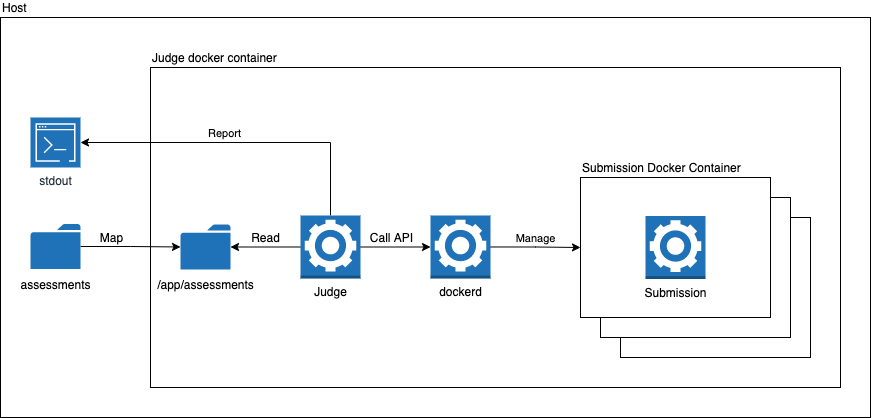

The diagram above was exported from draw.io. Its source (the exported page's mxGraphModel, read from the mxfile embedded in the PNG):
<mxGraphModel dx="974" dy="627" grid="1" gridSize="10" guides="1" tooltips="1" connect="1" arrows="1" fold="1" page="1" pageScale="1" pageWidth="1169" pageHeight="827" math="0" shadow="0">
  <root>
    <mxCell id="0" />
    <mxCell id="1" parent="0" />
    <mxCell id="7U2aIm7k06gq3aXkIfxK-1" value="Host" style="whiteSpace=wrap;html=1;labelPosition=center;verticalLabelPosition=top;align=left;verticalAlign=bottom;fillColor=default;" parent="1" vertex="1">
      <mxGeometry x="200" y="340" width="870" height="400" as="geometry" />
    </mxCell>
    <mxCell id="7U2aIm7k06gq3aXkIfxK-5" value="Judge docker container" style="rounded=0;whiteSpace=wrap;html=1;fontFamily=Helvetica;fontSize=12;fillColor=default;labelPosition=center;verticalLabelPosition=top;align=left;verticalAlign=bottom;" parent="1" vertex="1">
      <mxGeometry x="350" y="390" width="690" height="320" as="geometry" />
    </mxCell>
    <mxCell id="7U2aIm7k06gq3aXkIfxK-39" value="" style="rounded=0;whiteSpace=wrap;html=1;fontFamily=Helvetica;fontSize=12;fillColor=default;labelPosition=center;verticalLabelPosition=top;align=left;verticalAlign=bottom;" parent="1" vertex="1">
      <mxGeometry x="820" y="540" width="190" height="140" as="geometry" />
    </mxCell>
    <mxCell id="7U2aIm7k06gq3aXkIfxK-38" value="" style="rounded=0;whiteSpace=wrap;html=1;fontFamily=Helvetica;fontSize=12;fillColor=default;labelPosition=center;verticalLabelPosition=top;align=left;verticalAlign=bottom;" parent="1" vertex="1">
      <mxGeometry x="800" y="520" width="190" height="140" as="geometry" />
    </mxCell>
    <mxCell id="7U2aIm7k06gq3aXkIfxK-7" style="edgeStyle=orthogonalEdgeStyle;rounded=0;orthogonalLoop=1;jettySize=auto;html=1;fontFamily=Helvetica;fontSize=12;" parent="1" source="7U2aIm7k06gq3aXkIfxK-4" target="7U2aIm7k06gq3aXkIfxK-6" edge="1">
      <mxGeometry relative="1" as="geometry" />
    </mxCell>
    <mxCell id="7U2aIm7k06gq3aXkIfxK-8" value="Map" style="edgeLabel;html=1;align=center;verticalAlign=bottom;resizable=0;points=[];fontSize=12;fontFamily=Helvetica;labelPosition=center;verticalLabelPosition=top;" parent="7U2aIm7k06gq3aXkIfxK-7" vertex="1" connectable="0">
      <mxGeometry x="-0.2632" y="-1" relative="1" as="geometry">
        <mxPoint x="-7" y="-1" as="offset" />
      </mxGeometry>
    </mxCell>
    <mxCell id="7U2aIm7k06gq3aXkIfxK-4" value="&lt;div style=&quot;background-color: rgb(255, 255, 255); line-height: 18px; font-size: 12px;&quot;&gt;assessments&lt;/div&gt;" style="sketch=0;pointerEvents=1;shadow=0;dashed=0;html=1;strokeColor=none;labelPosition=center;verticalLabelPosition=bottom;verticalAlign=top;outlineConnect=0;align=center;shape=mxgraph.office.concepts.folder;fillColor=#2072B8;fontFamily=Helvetica;fontSize=12;" parent="1" vertex="1">
      <mxGeometry x="230" y="546.5" width="50" height="45" as="geometry" />
    </mxCell>
    <mxCell id="7U2aIm7k06gq3aXkIfxK-6" value="&lt;div style=&quot;background-color: rgb(255, 255, 255); line-height: 18px; font-size: 12px;&quot;&gt;/app/assessments&lt;/div&gt;" style="sketch=0;pointerEvents=1;shadow=0;dashed=0;html=1;strokeColor=none;labelPosition=center;verticalLabelPosition=bottom;verticalAlign=top;outlineConnect=0;align=center;shape=mxgraph.office.concepts.folder;fillColor=#2072B8;fontFamily=Helvetica;fontSize=12;" parent="1" vertex="1">
      <mxGeometry x="380" y="547" width="50" height="45" as="geometry" />
    </mxCell>
    <mxCell id="7U2aIm7k06gq3aXkIfxK-10" style="edgeStyle=orthogonalEdgeStyle;rounded=0;orthogonalLoop=1;jettySize=auto;html=1;fontFamily=Helvetica;fontSize=12;" parent="1" source="7U2aIm7k06gq3aXkIfxK-9" target="7U2aIm7k06gq3aXkIfxK-6" edge="1">
      <mxGeometry relative="1" as="geometry" />
    </mxCell>
    <mxCell id="7U2aIm7k06gq3aXkIfxK-26" value="Read" style="edgeLabel;html=1;align=center;verticalAlign=bottom;resizable=0;points=[];fontSize=12;fontFamily=Helvetica;labelPosition=center;verticalLabelPosition=top;" parent="7U2aIm7k06gq3aXkIfxK-10" vertex="1" connectable="0">
      <mxGeometry relative="1" as="geometry">
        <mxPoint as="offset" />
      </mxGeometry>
    </mxCell>
    <mxCell id="7U2aIm7k06gq3aXkIfxK-23" style="edgeStyle=orthogonalEdgeStyle;rounded=0;orthogonalLoop=1;jettySize=auto;html=1;fontFamily=Helvetica;fontSize=12;labelPosition=center;verticalLabelPosition=top;align=center;verticalAlign=bottom;entryX=0;entryY=0.5;entryDx=0;entryDy=0;entryPerimeter=0;" parent="1" source="7U2aIm7k06gq3aXkIfxK-9" target="sW439ULOVJ_YGd1QIPuU-1" edge="1">
      <mxGeometry relative="1" as="geometry" />
    </mxCell>
    <mxCell id="7U2aIm7k06gq3aXkIfxK-27" value="Call API" style="edgeLabel;html=1;align=center;verticalAlign=bottom;resizable=0;points=[];fontSize=12;fontFamily=Helvetica;labelPosition=center;verticalLabelPosition=top;" parent="7U2aIm7k06gq3aXkIfxK-23" vertex="1" connectable="0">
      <mxGeometry x="-0.3225" relative="1" as="geometry">
        <mxPoint x="7" as="offset" />
      </mxGeometry>
    </mxCell>
    <mxCell id="sW439ULOVJ_YGd1QIPuU-10" style="edgeStyle=orthogonalEdgeStyle;rounded=0;orthogonalLoop=1;jettySize=auto;html=1;entryX=1;entryY=0.5;entryDx=0;entryDy=0;entryPerimeter=0;" edge="1" parent="1" source="7U2aIm7k06gq3aXkIfxK-9" target="sW439ULOVJ_YGd1QIPuU-9">
      <mxGeometry relative="1" as="geometry">
        <Array as="points">
          <mxPoint x="530" y="465" />
        </Array>
      </mxGeometry>
    </mxCell>
    <mxCell id="sW439ULOVJ_YGd1QIPuU-11" value="Report" style="edgeLabel;html=1;align=center;verticalAlign=bottom;resizable=0;points=[];labelPosition=center;verticalLabelPosition=top;" vertex="1" connectable="0" parent="sW439ULOVJ_YGd1QIPuU-10">
      <mxGeometry x="0.1109" y="-1" relative="1" as="geometry">
        <mxPoint as="offset" />
      </mxGeometry>
    </mxCell>
    <mxCell id="7U2aIm7k06gq3aXkIfxK-9" value="Judge" style="outlineConnect=0;dashed=0;verticalLabelPosition=bottom;verticalAlign=top;align=center;html=1;shape=mxgraph.aws3.worker;fillColor=#2072B8;gradientColor=none;fontFamily=Helvetica;fontSize=12;" parent="1" vertex="1">
      <mxGeometry x="500" y="538" width="60" height="63" as="geometry" />
    </mxCell>
    <mxCell id="7U2aIm7k06gq3aXkIfxK-11" value="Submission Docker Container" style="rounded=0;whiteSpace=wrap;html=1;fontFamily=Helvetica;fontSize=12;fillColor=default;labelPosition=center;verticalLabelPosition=top;align=left;verticalAlign=bottom;" parent="1" vertex="1">
      <mxGeometry x="780" y="500" width="190" height="140" as="geometry" />
    </mxCell>
    <mxCell id="7U2aIm7k06gq3aXkIfxK-28" value="Submission" style="outlineConnect=0;dashed=0;verticalLabelPosition=bottom;verticalAlign=top;align=center;html=1;shape=mxgraph.aws3.worker;fillColor=#2072B8;gradientColor=none;fontFamily=Helvetica;fontSize=12;" parent="1" vertex="1">
      <mxGeometry x="845" y="538.5" width="60" height="63" as="geometry" />
    </mxCell>
    <mxCell id="sW439ULOVJ_YGd1QIPuU-3" style="edgeStyle=orthogonalEdgeStyle;rounded=0;orthogonalLoop=1;jettySize=auto;html=1;entryX=0;entryY=0.5;entryDx=0;entryDy=0;" edge="1" parent="1" source="sW439ULOVJ_YGd1QIPuU-1" target="7U2aIm7k06gq3aXkIfxK-11">
      <mxGeometry relative="1" as="geometry" />
    </mxCell>
    <mxCell id="sW439ULOVJ_YGd1QIPuU-4" value="Manage" style="edgeLabel;html=1;align=center;verticalAlign=bottom;resizable=0;points=[];labelPosition=center;verticalLabelPosition=top;" vertex="1" connectable="0" parent="sW439ULOVJ_YGd1QIPuU-3">
      <mxGeometry x="-0.0074" relative="1" as="geometry">
        <mxPoint as="offset" />
      </mxGeometry>
    </mxCell>
    <mxCell id="sW439ULOVJ_YGd1QIPuU-1" value="dockerd" style="outlineConnect=0;dashed=0;verticalLabelPosition=bottom;verticalAlign=top;align=center;html=1;shape=mxgraph.aws3.worker;fillColor=#2072B8;gradientColor=none;fontFamily=Helvetica;fontSize=12;" vertex="1" parent="1">
      <mxGeometry x="630" y="538" width="60" height="63" as="geometry" />
    </mxCell>
    <mxCell id="sW439ULOVJ_YGd1QIPuU-9" value="stdout" style="sketch=0;points=[[0,0,0],[0.25,0,0],[0.5,0,0],[0.75,0,0],[1,0,0],[0,1,0],[0.25,1,0],[0.5,1,0],[0.75,1,0],[1,1,0],[0,0.25,0],[0,0.5,0],[0,0.75,0],[1,0.25,0],[1,0.5,0],[1,0.75,0]];outlineConnect=0;fontColor=#232F3E;gradientColor=none;gradientDirection=north;fillColor=#2072B8;strokeColor=#ffffff;dashed=0;verticalLabelPosition=bottom;verticalAlign=top;align=center;html=1;fontSize=12;fontStyle=0;aspect=fixed;shape=mxgraph.aws4.resourceIcon;resIcon=mxgraph.aws4.command_line_interface;" vertex="1" parent="1">
      <mxGeometry x="230" y="440" width="50" height="50" as="geometry" />
    </mxCell>
  </root>
</mxGraphModel>